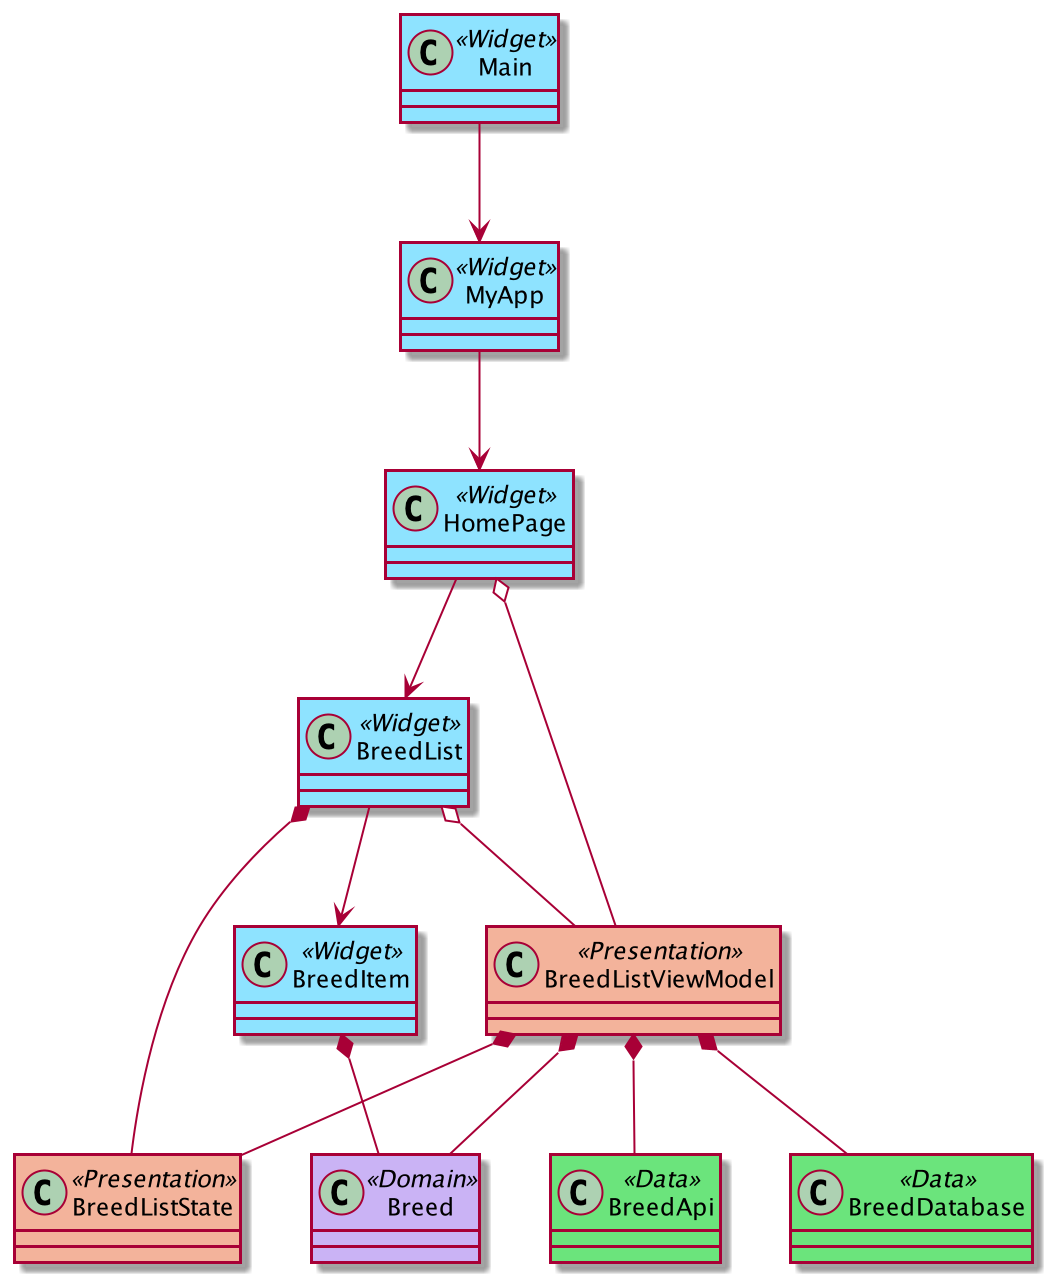

The diagram above was rendered by PlantUML. Its source (embedded in the PNG):
@startuml

'left to right direction
top to bottom direction

skinparam class  {
  BackgroundColor<<Widget>> #8ee3ff
  BackgroundColor<<Domain>> #cab3f5
  BackgroundColor<<Presentation>> #f3b39b
  BackgroundColor<<Data>> #6be47c
}

class Main <<Widget>>
class MyApp <<Widget>>
class HomePage <<Widget>>
class BreedList <<Widget>>
class BreedItem <<Widget>>
class Breed <<Domain>>
class BreedListViewModel <<Presentation>>
class BreedListState <<Presentation>>

class BreedApi <<Data>>
class BreedDatabase <<Data>>

Main --> MyApp
MyApp --> HomePage
HomePage --> BreedList
BreedList --> BreedItem
HomePage o-- BreedListViewModel
BreedListViewModel *-- Breed
BreedList o-- BreedListViewModel
BreedList *-- BreedListState
BreedListViewModel *-- BreedListState
BreedItem *-- Breed

BreedListViewModel *-- BreedApi
BreedListViewModel *-- BreedDatabase
@enduml